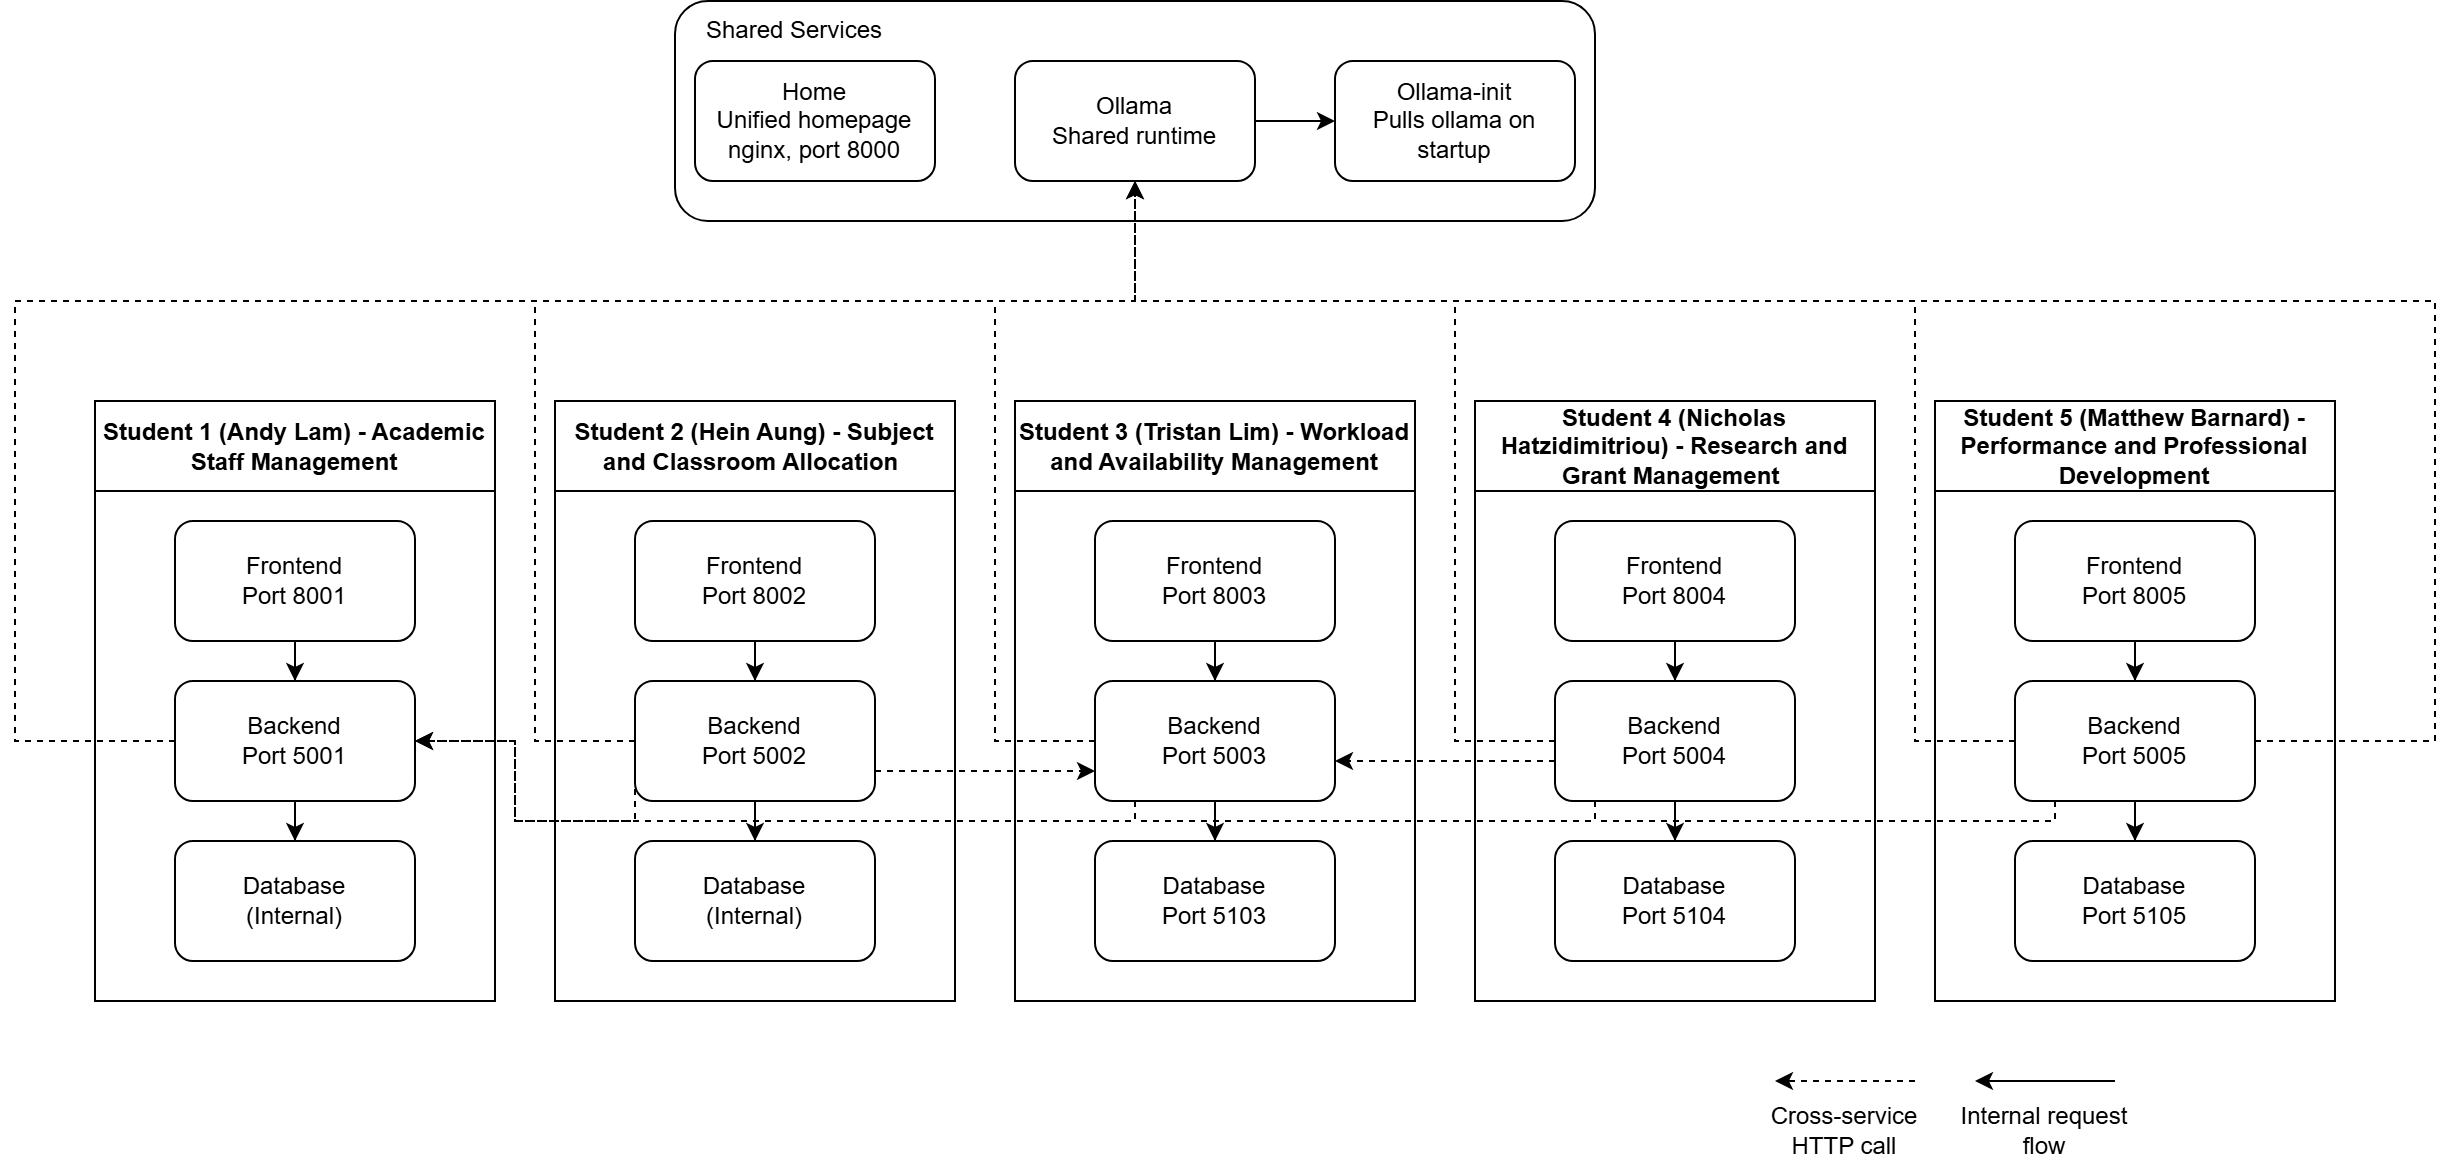

The diagram above was exported from draw.io. Its source (the exported page's mxGraphModel, read from the mxfile embedded in the PNG):
<mxGraphModel dx="2264" dy="823" grid="1" gridSize="10" guides="1" tooltips="1" connect="1" arrows="1" fold="1" page="1" pageScale="1" pageWidth="850" pageHeight="1100" math="0" shadow="0">
  <root>
    <mxCell id="0" />
    <mxCell id="1" parent="0" />
    <mxCell id="m0vuJ4fvr3qnGPOrEBBR-4" parent="1" style="swimlane;whiteSpace=wrap;html=1;startSize=45;" value="Student 1 (Andy Lam) - Academic Staff Management" vertex="1">
      <mxGeometry height="300" width="200" x="-250" y="290" as="geometry" />
    </mxCell>
    <mxCell id="m0vuJ4fvr3qnGPOrEBBR-28" edge="1" parent="m0vuJ4fvr3qnGPOrEBBR-4" source="m0vuJ4fvr3qnGPOrEBBR-10" style="edgeStyle=orthogonalEdgeStyle;rounded=0;orthogonalLoop=1;jettySize=auto;html=1;entryX=0.5;entryY=0;entryDx=0;entryDy=0;" target="m0vuJ4fvr3qnGPOrEBBR-11">
      <mxGeometry relative="1" as="geometry" />
    </mxCell>
    <mxCell id="m0vuJ4fvr3qnGPOrEBBR-10" parent="m0vuJ4fvr3qnGPOrEBBR-4" style="rounded=1;whiteSpace=wrap;html=1;" value="Frontend&lt;div&gt;Port 8001&lt;/div&gt;" vertex="1">
      <mxGeometry height="60" width="120" x="40" y="60" as="geometry" />
    </mxCell>
    <mxCell id="m0vuJ4fvr3qnGPOrEBBR-29" edge="1" parent="m0vuJ4fvr3qnGPOrEBBR-4" source="m0vuJ4fvr3qnGPOrEBBR-11" style="edgeStyle=orthogonalEdgeStyle;rounded=0;orthogonalLoop=1;jettySize=auto;html=1;entryX=0.5;entryY=0;entryDx=0;entryDy=0;" target="m0vuJ4fvr3qnGPOrEBBR-12">
      <mxGeometry relative="1" as="geometry" />
    </mxCell>
    <mxCell id="m0vuJ4fvr3qnGPOrEBBR-11" parent="m0vuJ4fvr3qnGPOrEBBR-4" style="rounded=1;whiteSpace=wrap;html=1;" value="Backend&lt;div&gt;Port 5001&lt;/div&gt;" vertex="1">
      <mxGeometry height="60" width="120" x="40" y="140" as="geometry" />
    </mxCell>
    <mxCell id="m0vuJ4fvr3qnGPOrEBBR-12" parent="m0vuJ4fvr3qnGPOrEBBR-4" style="rounded=1;whiteSpace=wrap;html=1;" value="Database&lt;div&gt;(Internal)&lt;/div&gt;" vertex="1">
      <mxGeometry height="60" width="120" x="40" y="220" as="geometry" />
    </mxCell>
    <mxCell id="m0vuJ4fvr3qnGPOrEBBR-5" parent="1" style="swimlane;whiteSpace=wrap;html=1;startSize=45;" value="Student 2 (Hein Aung) - Subject and Classroom Allocation&amp;nbsp;" vertex="1">
      <mxGeometry height="300" width="200" x="-20" y="290" as="geometry" />
    </mxCell>
    <mxCell id="m0vuJ4fvr3qnGPOrEBBR-30" edge="1" parent="m0vuJ4fvr3qnGPOrEBBR-5" source="m0vuJ4fvr3qnGPOrEBBR-16" style="edgeStyle=orthogonalEdgeStyle;rounded=0;orthogonalLoop=1;jettySize=auto;html=1;entryX=0.5;entryY=0;entryDx=0;entryDy=0;" target="m0vuJ4fvr3qnGPOrEBBR-17">
      <mxGeometry relative="1" as="geometry" />
    </mxCell>
    <mxCell id="m0vuJ4fvr3qnGPOrEBBR-16" parent="m0vuJ4fvr3qnGPOrEBBR-5" style="rounded=1;whiteSpace=wrap;html=1;" value="Frontend&lt;div&gt;Port 8002&lt;/div&gt;" vertex="1">
      <mxGeometry height="60" width="120" x="40" y="60" as="geometry" />
    </mxCell>
    <mxCell id="m0vuJ4fvr3qnGPOrEBBR-31" edge="1" parent="m0vuJ4fvr3qnGPOrEBBR-5" source="m0vuJ4fvr3qnGPOrEBBR-17" style="edgeStyle=orthogonalEdgeStyle;rounded=0;orthogonalLoop=1;jettySize=auto;html=1;" target="m0vuJ4fvr3qnGPOrEBBR-18">
      <mxGeometry relative="1" as="geometry" />
    </mxCell>
    <mxCell id="m0vuJ4fvr3qnGPOrEBBR-54" edge="1" parent="m0vuJ4fvr3qnGPOrEBBR-5" source="m0vuJ4fvr3qnGPOrEBBR-17" style="edgeStyle=orthogonalEdgeStyle;rounded=0;orthogonalLoop=1;jettySize=auto;html=1;endArrow=none;endFill=0;dashed=1;">
      <mxGeometry relative="1" as="geometry">
        <mxPoint x="-10" y="-50" as="targetPoint" />
      </mxGeometry>
    </mxCell>
    <mxCell id="m0vuJ4fvr3qnGPOrEBBR-17" parent="m0vuJ4fvr3qnGPOrEBBR-5" style="rounded=1;whiteSpace=wrap;html=1;" value="Backend&lt;div&gt;Port 5002&lt;/div&gt;" vertex="1">
      <mxGeometry height="60" width="120" x="40" y="140" as="geometry" />
    </mxCell>
    <mxCell id="m0vuJ4fvr3qnGPOrEBBR-18" parent="m0vuJ4fvr3qnGPOrEBBR-5" style="rounded=1;whiteSpace=wrap;html=1;" value="Database&lt;div&gt;(Internal)&lt;/div&gt;" vertex="1">
      <mxGeometry height="60" width="120" x="40" y="220" as="geometry" />
    </mxCell>
    <mxCell id="m0vuJ4fvr3qnGPOrEBBR-6" parent="1" style="swimlane;whiteSpace=wrap;html=1;startSize=45;" value="Student 3 (Tristan Lim) - Workload and Availability Management" vertex="1">
      <mxGeometry height="300" width="200" x="210" y="290" as="geometry" />
    </mxCell>
    <mxCell id="m0vuJ4fvr3qnGPOrEBBR-32" edge="1" parent="m0vuJ4fvr3qnGPOrEBBR-6" source="m0vuJ4fvr3qnGPOrEBBR-19" style="edgeStyle=orthogonalEdgeStyle;rounded=0;orthogonalLoop=1;jettySize=auto;html=1;entryX=0.5;entryY=0;entryDx=0;entryDy=0;" target="m0vuJ4fvr3qnGPOrEBBR-20">
      <mxGeometry relative="1" as="geometry" />
    </mxCell>
    <mxCell id="m0vuJ4fvr3qnGPOrEBBR-19" parent="m0vuJ4fvr3qnGPOrEBBR-6" style="rounded=1;whiteSpace=wrap;html=1;" value="Frontend&lt;div&gt;Port 8003&lt;/div&gt;" vertex="1">
      <mxGeometry height="60" width="120" x="40" y="60" as="geometry" />
    </mxCell>
    <mxCell id="m0vuJ4fvr3qnGPOrEBBR-33" edge="1" parent="m0vuJ4fvr3qnGPOrEBBR-6" source="m0vuJ4fvr3qnGPOrEBBR-20" style="edgeStyle=orthogonalEdgeStyle;rounded=0;orthogonalLoop=1;jettySize=auto;html=1;entryX=0.5;entryY=0;entryDx=0;entryDy=0;" target="m0vuJ4fvr3qnGPOrEBBR-21">
      <mxGeometry relative="1" as="geometry" />
    </mxCell>
    <mxCell id="m0vuJ4fvr3qnGPOrEBBR-55" edge="1" parent="m0vuJ4fvr3qnGPOrEBBR-6" source="m0vuJ4fvr3qnGPOrEBBR-20" style="edgeStyle=orthogonalEdgeStyle;rounded=0;orthogonalLoop=1;jettySize=auto;html=1;endArrow=none;endFill=0;dashed=1;">
      <mxGeometry relative="1" as="geometry">
        <mxPoint x="-10" y="-50" as="targetPoint" />
      </mxGeometry>
    </mxCell>
    <mxCell id="m0vuJ4fvr3qnGPOrEBBR-20" parent="m0vuJ4fvr3qnGPOrEBBR-6" style="rounded=1;whiteSpace=wrap;html=1;" value="Backend&lt;div&gt;Port 5003&lt;/div&gt;" vertex="1">
      <mxGeometry height="60" width="120" x="40" y="140" as="geometry" />
    </mxCell>
    <mxCell id="m0vuJ4fvr3qnGPOrEBBR-21" parent="m0vuJ4fvr3qnGPOrEBBR-6" style="rounded=1;whiteSpace=wrap;html=1;" value="Database&lt;div&gt;Port 5103&lt;/div&gt;" vertex="1">
      <mxGeometry height="60" width="120" x="40" y="220" as="geometry" />
    </mxCell>
    <mxCell id="m0vuJ4fvr3qnGPOrEBBR-7" parent="1" style="swimlane;whiteSpace=wrap;html=1;startSize=45;" value="Student 4 (Nicholas Hatzidimitriou) - Research and Grant Management&amp;nbsp;" vertex="1">
      <mxGeometry height="300" width="200" x="440" y="290" as="geometry" />
    </mxCell>
    <mxCell id="m0vuJ4fvr3qnGPOrEBBR-34" edge="1" parent="m0vuJ4fvr3qnGPOrEBBR-7" source="m0vuJ4fvr3qnGPOrEBBR-22" style="edgeStyle=orthogonalEdgeStyle;rounded=0;orthogonalLoop=1;jettySize=auto;html=1;entryX=0.5;entryY=0;entryDx=0;entryDy=0;" target="m0vuJ4fvr3qnGPOrEBBR-23">
      <mxGeometry relative="1" as="geometry" />
    </mxCell>
    <mxCell id="m0vuJ4fvr3qnGPOrEBBR-22" parent="m0vuJ4fvr3qnGPOrEBBR-7" style="rounded=1;whiteSpace=wrap;html=1;" value="Frontend&lt;div&gt;Port 8004&lt;/div&gt;" vertex="1">
      <mxGeometry height="60" width="120" x="40" y="60" as="geometry" />
    </mxCell>
    <mxCell id="m0vuJ4fvr3qnGPOrEBBR-35" edge="1" parent="m0vuJ4fvr3qnGPOrEBBR-7" source="m0vuJ4fvr3qnGPOrEBBR-23" style="edgeStyle=orthogonalEdgeStyle;rounded=0;orthogonalLoop=1;jettySize=auto;html=1;entryX=0.5;entryY=0;entryDx=0;entryDy=0;" target="m0vuJ4fvr3qnGPOrEBBR-24">
      <mxGeometry relative="1" as="geometry" />
    </mxCell>
    <mxCell id="m0vuJ4fvr3qnGPOrEBBR-56" edge="1" parent="m0vuJ4fvr3qnGPOrEBBR-7" source="m0vuJ4fvr3qnGPOrEBBR-23" style="edgeStyle=orthogonalEdgeStyle;rounded=0;orthogonalLoop=1;jettySize=auto;html=1;endArrow=none;endFill=0;dashed=1;">
      <mxGeometry relative="1" as="geometry">
        <mxPoint x="-10" y="-50" as="targetPoint" />
      </mxGeometry>
    </mxCell>
    <mxCell id="m0vuJ4fvr3qnGPOrEBBR-61" edge="1" parent="m0vuJ4fvr3qnGPOrEBBR-7" source="m0vuJ4fvr3qnGPOrEBBR-23" style="edgeStyle=orthogonalEdgeStyle;rounded=0;orthogonalLoop=1;jettySize=auto;html=1;endArrow=none;endFill=0;dashed=1;">
      <mxGeometry relative="1" as="geometry">
        <Array as="points">
          <mxPoint x="60" y="210" />
        </Array>
        <mxPoint x="-170" y="210" as="targetPoint" />
      </mxGeometry>
    </mxCell>
    <mxCell id="m0vuJ4fvr3qnGPOrEBBR-23" parent="m0vuJ4fvr3qnGPOrEBBR-7" style="rounded=1;whiteSpace=wrap;html=1;" value="Backend&lt;div&gt;Port 5004&lt;/div&gt;" vertex="1">
      <mxGeometry height="60" width="120" x="40" y="140" as="geometry" />
    </mxCell>
    <mxCell id="m0vuJ4fvr3qnGPOrEBBR-24" parent="m0vuJ4fvr3qnGPOrEBBR-7" style="rounded=1;whiteSpace=wrap;html=1;" value="Database&lt;div&gt;Port 5104&lt;/div&gt;" vertex="1">
      <mxGeometry height="60" width="120" x="40" y="220" as="geometry" />
    </mxCell>
    <mxCell id="m0vuJ4fvr3qnGPOrEBBR-8" parent="1" style="swimlane;whiteSpace=wrap;html=1;startSize=45;" value="Student 5 (Matthew Barnard) - Performance and Professional Development" vertex="1">
      <mxGeometry height="300" width="200" x="670" y="290" as="geometry" />
    </mxCell>
    <mxCell id="m0vuJ4fvr3qnGPOrEBBR-36" edge="1" parent="m0vuJ4fvr3qnGPOrEBBR-8" source="m0vuJ4fvr3qnGPOrEBBR-25" style="edgeStyle=orthogonalEdgeStyle;rounded=0;orthogonalLoop=1;jettySize=auto;html=1;entryX=0.5;entryY=0;entryDx=0;entryDy=0;" target="m0vuJ4fvr3qnGPOrEBBR-26">
      <mxGeometry relative="1" as="geometry" />
    </mxCell>
    <mxCell id="m0vuJ4fvr3qnGPOrEBBR-25" parent="m0vuJ4fvr3qnGPOrEBBR-8" style="rounded=1;whiteSpace=wrap;html=1;" value="Frontend&lt;div&gt;Port 8005&lt;/div&gt;" vertex="1">
      <mxGeometry height="60" width="120" x="40" y="60" as="geometry" />
    </mxCell>
    <mxCell id="m0vuJ4fvr3qnGPOrEBBR-37" edge="1" parent="m0vuJ4fvr3qnGPOrEBBR-8" source="m0vuJ4fvr3qnGPOrEBBR-26" style="edgeStyle=orthogonalEdgeStyle;rounded=0;orthogonalLoop=1;jettySize=auto;html=1;entryX=0.5;entryY=0;entryDx=0;entryDy=0;" target="m0vuJ4fvr3qnGPOrEBBR-27">
      <mxGeometry relative="1" as="geometry" />
    </mxCell>
    <mxCell id="m0vuJ4fvr3qnGPOrEBBR-57" edge="1" parent="m0vuJ4fvr3qnGPOrEBBR-8" source="m0vuJ4fvr3qnGPOrEBBR-26" style="edgeStyle=orthogonalEdgeStyle;rounded=0;orthogonalLoop=1;jettySize=auto;html=1;endArrow=none;endFill=0;dashed=1;">
      <mxGeometry relative="1" as="geometry">
        <mxPoint x="-10" y="-50" as="targetPoint" />
      </mxGeometry>
    </mxCell>
    <mxCell id="m0vuJ4fvr3qnGPOrEBBR-67" edge="1" parent="m0vuJ4fvr3qnGPOrEBBR-8" source="m0vuJ4fvr3qnGPOrEBBR-26" style="edgeStyle=orthogonalEdgeStyle;rounded=0;orthogonalLoop=1;jettySize=auto;html=1;endArrow=none;endFill=0;dashed=1;">
      <mxGeometry relative="1" as="geometry">
        <Array as="points">
          <mxPoint x="60" y="210" />
        </Array>
        <mxPoint x="-170" y="210" as="targetPoint" />
      </mxGeometry>
    </mxCell>
    <mxCell id="m0vuJ4fvr3qnGPOrEBBR-26" parent="m0vuJ4fvr3qnGPOrEBBR-8" style="rounded=1;whiteSpace=wrap;html=1;" value="Backend&lt;div&gt;Port 5005&lt;/div&gt;" vertex="1">
      <mxGeometry height="60" width="120" x="40" y="140" as="geometry" />
    </mxCell>
    <mxCell id="m0vuJ4fvr3qnGPOrEBBR-27" parent="m0vuJ4fvr3qnGPOrEBBR-8" style="rounded=1;whiteSpace=wrap;html=1;" value="Database&lt;div&gt;Port 5105&lt;/div&gt;" vertex="1">
      <mxGeometry height="60" width="120" x="40" y="220" as="geometry" />
    </mxCell>
    <mxCell id="m0vuJ4fvr3qnGPOrEBBR-1" parent="1" style="rounded=1;whiteSpace=wrap;html=1;container=0;" value="Home&lt;div&gt;Unified homepage&lt;/div&gt;&lt;div&gt;nginx, port 8000&lt;/div&gt;" vertex="1">
      <mxGeometry height="60" width="120" x="50" y="120" as="geometry" />
    </mxCell>
    <mxCell id="m0vuJ4fvr3qnGPOrEBBR-39" edge="1" parent="1" source="m0vuJ4fvr3qnGPOrEBBR-2" style="edgeStyle=orthogonalEdgeStyle;rounded=0;orthogonalLoop=1;jettySize=auto;html=1;entryX=0;entryY=0.5;entryDx=0;entryDy=0;" target="m0vuJ4fvr3qnGPOrEBBR-3">
      <mxGeometry relative="1" as="geometry" />
    </mxCell>
    <mxCell id="m0vuJ4fvr3qnGPOrEBBR-2" parent="1" style="rounded=1;whiteSpace=wrap;html=1;container=0;" value="Ollama&lt;div&gt;Shared runtime&lt;/div&gt;" vertex="1">
      <mxGeometry height="60" width="120" x="210" y="120" as="geometry" />
    </mxCell>
    <mxCell id="m0vuJ4fvr3qnGPOrEBBR-3" parent="1" style="rounded=1;whiteSpace=wrap;html=1;container=0;" value="Ollama-init&lt;div&gt;Pulls ollama on startup&lt;/div&gt;" vertex="1">
      <mxGeometry height="60" width="120" x="370" y="120" as="geometry" />
    </mxCell>
    <mxCell id="m0vuJ4fvr3qnGPOrEBBR-40" parent="1" style="rounded=1;whiteSpace=wrap;html=1;fillColor=none;container=0;" value="" vertex="1">
      <mxGeometry height="110" width="460" x="40" y="90" as="geometry" />
    </mxCell>
    <mxCell id="m0vuJ4fvr3qnGPOrEBBR-41" parent="1" style="text;html=1;whiteSpace=wrap;strokeColor=none;fillColor=none;align=center;verticalAlign=middle;rounded=0;container=0;" value="Shared Services" vertex="1">
      <mxGeometry height="30" width="100" x="50" y="90" as="geometry" />
    </mxCell>
    <mxCell id="m0vuJ4fvr3qnGPOrEBBR-52" edge="1" parent="1" source="m0vuJ4fvr3qnGPOrEBBR-11" style="edgeStyle=orthogonalEdgeStyle;rounded=0;orthogonalLoop=1;jettySize=auto;html=1;entryX=0.5;entryY=1;entryDx=0;entryDy=0;dashed=1;" target="m0vuJ4fvr3qnGPOrEBBR-2">
      <mxGeometry relative="1" as="geometry">
        <Array as="points">
          <mxPoint x="-290" y="460" />
          <mxPoint x="-290" y="240" />
          <mxPoint x="270" y="240" />
        </Array>
      </mxGeometry>
    </mxCell>
    <mxCell id="m0vuJ4fvr3qnGPOrEBBR-53" edge="1" parent="1" source="m0vuJ4fvr3qnGPOrEBBR-26" style="edgeStyle=orthogonalEdgeStyle;rounded=0;orthogonalLoop=1;jettySize=auto;html=1;entryX=0.5;entryY=1;entryDx=0;entryDy=0;dashed=1;" target="m0vuJ4fvr3qnGPOrEBBR-2">
      <mxGeometry relative="1" as="geometry">
        <Array as="points">
          <mxPoint x="920" y="460" />
          <mxPoint x="920" y="240" />
          <mxPoint x="270" y="240" />
        </Array>
      </mxGeometry>
    </mxCell>
    <mxCell id="m0vuJ4fvr3qnGPOrEBBR-60" edge="1" parent="1" source="m0vuJ4fvr3qnGPOrEBBR-20" style="edgeStyle=orthogonalEdgeStyle;rounded=0;orthogonalLoop=1;jettySize=auto;html=1;entryX=1;entryY=0.5;entryDx=0;entryDy=0;dashed=1;" target="m0vuJ4fvr3qnGPOrEBBR-11">
      <mxGeometry relative="1" as="geometry">
        <Array as="points">
          <mxPoint x="270" y="500" />
          <mxPoint x="-40" y="500" />
          <mxPoint x="-40" y="460" />
        </Array>
      </mxGeometry>
    </mxCell>
    <mxCell id="m0vuJ4fvr3qnGPOrEBBR-62" edge="1" parent="1" style="edgeStyle=orthogonalEdgeStyle;rounded=0;orthogonalLoop=1;jettySize=auto;html=1;entryX=1;entryY=0.5;entryDx=0;entryDy=0;dashed=1;">
      <mxGeometry relative="1" as="geometry">
        <mxPoint x="480" y="470" as="sourcePoint" />
        <mxPoint x="370" y="470" as="targetPoint" />
      </mxGeometry>
    </mxCell>
    <mxCell id="m0vuJ4fvr3qnGPOrEBBR-63" edge="1" parent="1" source="m0vuJ4fvr3qnGPOrEBBR-17" style="edgeStyle=orthogonalEdgeStyle;rounded=0;orthogonalLoop=1;jettySize=auto;html=1;entryX=0;entryY=0.75;entryDx=0;entryDy=0;dashed=1;" target="m0vuJ4fvr3qnGPOrEBBR-20">
      <mxGeometry relative="1" as="geometry">
        <Array as="points">
          <mxPoint x="170" y="475" />
          <mxPoint x="170" y="475" />
        </Array>
      </mxGeometry>
    </mxCell>
    <mxCell id="m0vuJ4fvr3qnGPOrEBBR-65" edge="1" parent="1" source="m0vuJ4fvr3qnGPOrEBBR-17" style="edgeStyle=orthogonalEdgeStyle;rounded=0;orthogonalLoop=1;jettySize=auto;html=1;exitX=0;exitY=0.5;exitDx=0;exitDy=0;entryX=1;entryY=0.5;entryDx=0;entryDy=0;dashed=1;" target="m0vuJ4fvr3qnGPOrEBBR-11">
      <mxGeometry relative="1" as="geometry">
        <Array as="points">
          <mxPoint x="20" y="500" />
          <mxPoint x="-40" y="500" />
          <mxPoint x="-40" y="460" />
        </Array>
      </mxGeometry>
    </mxCell>
    <mxCell id="m0vuJ4fvr3qnGPOrEBBR-68" parent="1" style="text;html=1;whiteSpace=wrap;strokeColor=none;fillColor=none;align=center;verticalAlign=middle;rounded=0;" value="Cross-service HTTP call" vertex="1">
      <mxGeometry height="30" width="90" x="580" y="640" as="geometry" />
    </mxCell>
    <mxCell id="m0vuJ4fvr3qnGPOrEBBR-71" edge="1" parent="1" style="edgeStyle=orthogonalEdgeStyle;rounded=0;orthogonalLoop=1;jettySize=auto;html=1;dashed=1;">
      <mxGeometry relative="1" as="geometry">
        <mxPoint x="660" y="630" as="sourcePoint" />
        <mxPoint x="590" y="630" as="targetPoint" />
      </mxGeometry>
    </mxCell>
    <mxCell id="m0vuJ4fvr3qnGPOrEBBR-72" edge="1" parent="1" style="edgeStyle=orthogonalEdgeStyle;rounded=0;orthogonalLoop=1;jettySize=auto;html=1;">
      <mxGeometry relative="1" as="geometry">
        <mxPoint x="760" y="630" as="sourcePoint" />
        <mxPoint x="690" y="630" as="targetPoint" />
      </mxGeometry>
    </mxCell>
    <mxCell id="m0vuJ4fvr3qnGPOrEBBR-73" parent="1" style="text;html=1;whiteSpace=wrap;strokeColor=none;fillColor=none;align=center;verticalAlign=middle;rounded=0;" value="Internal request flow" vertex="1">
      <mxGeometry height="30" width="90" x="680" y="640" as="geometry" />
    </mxCell>
  </root>
</mxGraphModel>